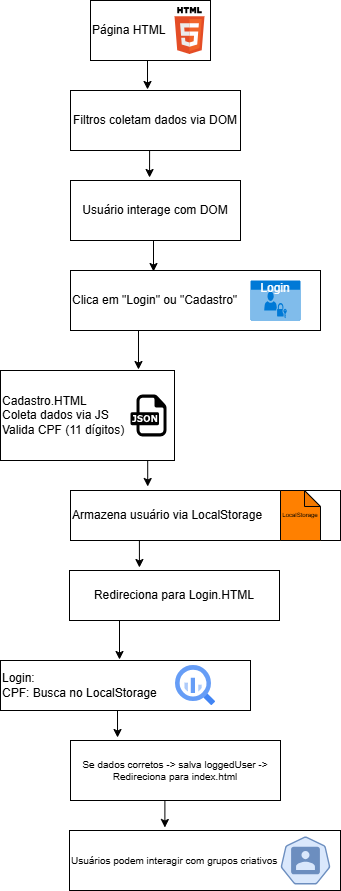

The diagram above was exported from draw.io. Its source (the exported page's mxGraphModel, read from the mxfile embedded in the PNG):
<mxGraphModel dx="864" dy="474" grid="1" gridSize="10" guides="1" tooltips="1" connect="1" arrows="1" fold="1" page="1" pageScale="1" pageWidth="827" pageHeight="1169" math="0" shadow="0">
  <root>
    <mxCell id="0" />
    <mxCell id="1" parent="0" />
    <mxCell id="oNm3cUrhhFjleqvNYUmb-1" value="Página HTML" style="rounded=0;whiteSpace=wrap;html=1;align=left;" parent="1" vertex="1">
      <mxGeometry x="330" y="80" width="120" height="60" as="geometry" />
    </mxCell>
    <mxCell id="oNm3cUrhhFjleqvNYUmb-2" value="" style="dashed=0;outlineConnect=0;html=1;align=center;labelPosition=center;verticalLabelPosition=bottom;verticalAlign=top;shape=mxgraph.weblogos.html5" parent="1" vertex="1">
      <mxGeometry x="414" y="86.5" width="30" height="47" as="geometry" />
    </mxCell>
    <mxCell id="oNm3cUrhhFjleqvNYUmb-3" value="Filtros coletam dados via DOM" style="rounded=0;whiteSpace=wrap;html=1;" parent="1" vertex="1">
      <mxGeometry x="310" y="170" width="170" height="60" as="geometry" />
    </mxCell>
    <mxCell id="oNm3cUrhhFjleqvNYUmb-4" value="Usuário interage com DOM" style="rounded=0;whiteSpace=wrap;html=1;" parent="1" vertex="1">
      <mxGeometry x="310" y="260" width="170" height="60" as="geometry" />
    </mxCell>
    <mxCell id="oNm3cUrhhFjleqvNYUmb-5" value="Clica em &quot;Login&quot; ou &quot;Cadastro&quot;" style="rounded=0;whiteSpace=wrap;html=1;align=left;" parent="1" vertex="1">
      <mxGeometry x="310" y="350" width="250" height="60" as="geometry" />
    </mxCell>
    <mxCell id="oNm3cUrhhFjleqvNYUmb-6" value="Cadastro.HTML&lt;div&gt;Coleta dados via JS&lt;/div&gt;&lt;div&gt;Valida CPF (11 dígitos)&lt;/div&gt;" style="rounded=0;whiteSpace=wrap;html=1;align=left;" parent="1" vertex="1">
      <mxGeometry x="240" y="450" width="174" height="90" as="geometry" />
    </mxCell>
    <mxCell id="oNm3cUrhhFjleqvNYUmb-7" value="" style="dashed=0;outlineConnect=0;html=1;align=center;labelPosition=center;verticalLabelPosition=bottom;verticalAlign=top;shape=mxgraph.weblogos.json" parent="1" vertex="1">
      <mxGeometry x="370" y="474" width="36" height="42" as="geometry" />
    </mxCell>
    <mxCell id="oNm3cUrhhFjleqvNYUmb-16" style="edgeStyle=orthogonalEdgeStyle;rounded=0;orthogonalLoop=1;jettySize=auto;html=1;exitX=0.5;exitY=1;exitDx=0;exitDy=0;entryX=0.5;entryY=1;entryDx=0;entryDy=0;" parent="1" source="oNm3cUrhhFjleqvNYUmb-8" target="oNm3cUrhhFjleqvNYUmb-8" edge="1">
      <mxGeometry relative="1" as="geometry" />
    </mxCell>
    <mxCell id="oNm3cUrhhFjleqvNYUmb-8" value="Armazena usuário via LocalStorage" style="rounded=0;whiteSpace=wrap;html=1;align=left;" parent="1" vertex="1">
      <mxGeometry x="310" y="570" width="270" height="50" as="geometry" />
    </mxCell>
    <mxCell id="oNm3cUrhhFjleqvNYUmb-9" style="edgeStyle=orthogonalEdgeStyle;rounded=0;orthogonalLoop=1;jettySize=auto;html=1;exitX=0.5;exitY=1;exitDx=0;exitDy=0;entryX=0.453;entryY=-0.017;entryDx=0;entryDy=0;entryPerimeter=0;" parent="1" source="oNm3cUrhhFjleqvNYUmb-1" target="oNm3cUrhhFjleqvNYUmb-3" edge="1">
      <mxGeometry relative="1" as="geometry" />
    </mxCell>
    <mxCell id="oNm3cUrhhFjleqvNYUmb-11" style="edgeStyle=orthogonalEdgeStyle;rounded=0;orthogonalLoop=1;jettySize=auto;html=1;exitX=0.5;exitY=1;exitDx=0;exitDy=0;entryX=0.465;entryY=-0.05;entryDx=0;entryDy=0;entryPerimeter=0;" parent="1" source="oNm3cUrhhFjleqvNYUmb-3" target="oNm3cUrhhFjleqvNYUmb-4" edge="1">
      <mxGeometry relative="1" as="geometry" />
    </mxCell>
    <mxCell id="oNm3cUrhhFjleqvNYUmb-12" style="edgeStyle=orthogonalEdgeStyle;rounded=0;orthogonalLoop=1;jettySize=auto;html=1;exitX=0.5;exitY=1;exitDx=0;exitDy=0;entryX=0.5;entryY=1;entryDx=0;entryDy=0;" parent="1" source="oNm3cUrhhFjleqvNYUmb-4" target="oNm3cUrhhFjleqvNYUmb-4" edge="1">
      <mxGeometry relative="1" as="geometry" />
    </mxCell>
    <mxCell id="oNm3cUrhhFjleqvNYUmb-13" style="edgeStyle=orthogonalEdgeStyle;rounded=0;orthogonalLoop=1;jettySize=auto;html=1;exitX=0.25;exitY=1;exitDx=0;exitDy=0;" parent="1" source="oNm3cUrhhFjleqvNYUmb-5" edge="1">
      <mxGeometry relative="1" as="geometry">
        <mxPoint x="373" y="410" as="targetPoint" />
      </mxGeometry>
    </mxCell>
    <mxCell id="oNm3cUrhhFjleqvNYUmb-14" style="edgeStyle=orthogonalEdgeStyle;rounded=0;orthogonalLoop=1;jettySize=auto;html=1;exitX=0.75;exitY=1;exitDx=0;exitDy=0;entryX=0.286;entryY=-0.08;entryDx=0;entryDy=0;entryPerimeter=0;" parent="1" source="oNm3cUrhhFjleqvNYUmb-6" target="oNm3cUrhhFjleqvNYUmb-8" edge="1">
      <mxGeometry relative="1" as="geometry" />
    </mxCell>
    <mxCell id="oNm3cUrhhFjleqvNYUmb-15" value="Redireciona para Login.HTML" style="rounded=0;whiteSpace=wrap;html=1;" parent="1" vertex="1">
      <mxGeometry x="309" y="650" width="210" height="50" as="geometry" />
    </mxCell>
    <mxCell id="oNm3cUrhhFjleqvNYUmb-17" value="Login:&lt;br&gt;CPF: Busca no LocalStorage&amp;nbsp;" style="rounded=0;whiteSpace=wrap;html=1;align=left;" parent="1" vertex="1">
      <mxGeometry x="240" y="740" width="250" height="50" as="geometry" />
    </mxCell>
    <mxCell id="oNm3cUrhhFjleqvNYUmb-18" style="edgeStyle=orthogonalEdgeStyle;rounded=0;orthogonalLoop=1;jettySize=auto;html=1;exitX=0.25;exitY=1;exitDx=0;exitDy=0;" parent="1" source="oNm3cUrhhFjleqvNYUmb-15" edge="1">
      <mxGeometry relative="1" as="geometry">
        <mxPoint x="362" y="700" as="targetPoint" />
      </mxGeometry>
    </mxCell>
    <mxCell id="oNm3cUrhhFjleqvNYUmb-30" style="edgeStyle=orthogonalEdgeStyle;rounded=0;orthogonalLoop=1;jettySize=auto;html=1;exitX=0.5;exitY=1;exitDx=0;exitDy=0;entryX=0.5;entryY=1;entryDx=0;entryDy=0;" parent="1" source="oNm3cUrhhFjleqvNYUmb-19" target="oNm3cUrhhFjleqvNYUmb-19" edge="1">
      <mxGeometry relative="1" as="geometry" />
    </mxCell>
    <mxCell id="oNm3cUrhhFjleqvNYUmb-19" value="Se dados corretos -&amp;gt; salva loggedUser -&amp;gt; Redireciona para index.html" style="rounded=0;whiteSpace=wrap;html=1;fontSize=10;" parent="1" vertex="1">
      <mxGeometry x="310" y="820" width="210" height="60" as="geometry" />
    </mxCell>
    <mxCell id="oNm3cUrhhFjleqvNYUmb-20" value="Login" style="html=1;whiteSpace=wrap;strokeColor=none;fillColor=#0079D6;labelPosition=center;verticalLabelPosition=middle;verticalAlign=top;align=center;fontSize=12;outlineConnect=0;spacingTop=-6;fontColor=#FFFFFF;sketch=0;shape=mxgraph.sitemap.login;" parent="1" vertex="1">
      <mxGeometry x="490" y="360" width="50" height="40" as="geometry" />
    </mxCell>
    <mxCell id="oNm3cUrhhFjleqvNYUmb-21" value="&lt;font style=&quot;font-size: 6px;&quot;&gt;LocalStorage&lt;/font&gt;" style="shape=note;whiteSpace=wrap;html=1;backgroundOutline=1;darkOpacity=0.05;labelBackgroundColor=#FF8000;labelBorderColor=#FF8000;fillColor=#FF8000;strokeColor=light-dark(#050505, #6d5100);fontSize=7;size=16;" parent="1" vertex="1">
      <mxGeometry x="520" y="570" width="40" height="50" as="geometry" />
    </mxCell>
    <mxCell id="oNm3cUrhhFjleqvNYUmb-22" value="" style="editableCssRules=.*;html=1;shape=image;verticalLabelPosition=bottom;labelBackgroundColor=#ffffff;verticalAlign=top;aspect=fixed;imageAspect=0;image=data:image/svg+xml,(base64 omitted: 1156 chars);" parent="1" vertex="1">
      <mxGeometry x="415" y="745" width="40" height="40" as="geometry" />
    </mxCell>
    <mxCell id="oNm3cUrhhFjleqvNYUmb-23" style="edgeStyle=orthogonalEdgeStyle;rounded=0;orthogonalLoop=1;jettySize=auto;html=1;exitX=0.25;exitY=1;exitDx=0;exitDy=0;entryX=0.333;entryY=-0.06;entryDx=0;entryDy=0;entryPerimeter=0;" parent="1" source="oNm3cUrhhFjleqvNYUmb-8" target="oNm3cUrhhFjleqvNYUmb-15" edge="1">
      <mxGeometry relative="1" as="geometry" />
    </mxCell>
    <mxCell id="oNm3cUrhhFjleqvNYUmb-24" style="edgeStyle=orthogonalEdgeStyle;rounded=0;orthogonalLoop=1;jettySize=auto;html=1;exitX=0.25;exitY=1;exitDx=0;exitDy=0;entryX=0.476;entryY=-0.02;entryDx=0;entryDy=0;entryPerimeter=0;" parent="1" source="oNm3cUrhhFjleqvNYUmb-15" target="oNm3cUrhhFjleqvNYUmb-17" edge="1">
      <mxGeometry relative="1" as="geometry" />
    </mxCell>
    <mxCell id="oNm3cUrhhFjleqvNYUmb-26" style="edgeStyle=orthogonalEdgeStyle;rounded=0;orthogonalLoop=1;jettySize=auto;html=1;exitX=0.5;exitY=1;exitDx=0;exitDy=0;entryX=0.224;entryY=-0.05;entryDx=0;entryDy=0;entryPerimeter=0;" parent="1" source="oNm3cUrhhFjleqvNYUmb-17" target="oNm3cUrhhFjleqvNYUmb-19" edge="1">
      <mxGeometry relative="1" as="geometry" />
    </mxCell>
    <mxCell id="oNm3cUrhhFjleqvNYUmb-27" style="edgeStyle=orthogonalEdgeStyle;rounded=0;orthogonalLoop=1;jettySize=auto;html=1;exitX=0.25;exitY=1;exitDx=0;exitDy=0;entryX=0.793;entryY=-0.011;entryDx=0;entryDy=0;entryPerimeter=0;" parent="1" source="oNm3cUrhhFjleqvNYUmb-5" target="oNm3cUrhhFjleqvNYUmb-6" edge="1">
      <mxGeometry relative="1" as="geometry" />
    </mxCell>
    <mxCell id="oNm3cUrhhFjleqvNYUmb-28" style="edgeStyle=orthogonalEdgeStyle;rounded=0;orthogonalLoop=1;jettySize=auto;html=1;exitX=0.5;exitY=1;exitDx=0;exitDy=0;entryX=0.332;entryY=0.017;entryDx=0;entryDy=0;entryPerimeter=0;" parent="1" source="oNm3cUrhhFjleqvNYUmb-4" target="oNm3cUrhhFjleqvNYUmb-5" edge="1">
      <mxGeometry relative="1" as="geometry" />
    </mxCell>
    <mxCell id="oNm3cUrhhFjleqvNYUmb-29" value="Usuários podem interagir com grupos criativos" style="rounded=0;whiteSpace=wrap;html=1;fontSize=10;align=left;" parent="1" vertex="1">
      <mxGeometry x="309" y="910" width="271" height="60" as="geometry" />
    </mxCell>
    <mxCell id="oNm3cUrhhFjleqvNYUmb-31" value="" style="aspect=fixed;sketch=0;html=1;dashed=0;whitespace=wrap;verticalLabelPosition=bottom;verticalAlign=top;fillColor=#dae8fc;strokeColor=#6c8ebf;points=[[0.005,0.63,0],[0.1,0.2,0],[0.9,0.2,0],[0.5,0,0],[0.995,0.63,0],[0.72,0.99,0],[0.5,1,0],[0.28,0.99,0]];shape=mxgraph.kubernetes.icon2;prIcon=user" parent="1" vertex="1">
      <mxGeometry x="520" y="916" width="50" height="48" as="geometry" />
    </mxCell>
    <mxCell id="oNm3cUrhhFjleqvNYUmb-33" style="edgeStyle=orthogonalEdgeStyle;rounded=0;orthogonalLoop=1;jettySize=auto;html=1;exitX=0.5;exitY=1;exitDx=0;exitDy=0;entryX=0.352;entryY=-0.05;entryDx=0;entryDy=0;entryPerimeter=0;" parent="1" source="oNm3cUrhhFjleqvNYUmb-19" target="oNm3cUrhhFjleqvNYUmb-29" edge="1">
      <mxGeometry relative="1" as="geometry" />
    </mxCell>
  </root>
</mxGraphModel>